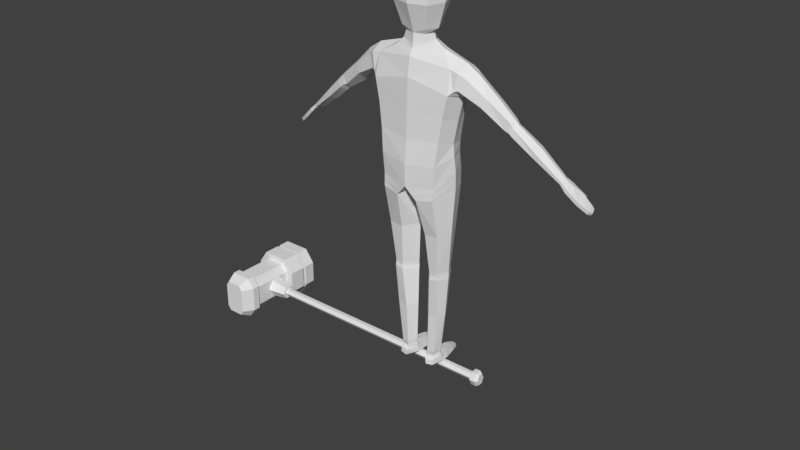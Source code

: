 # Source: PlayerAttack1Hammer.blend  (saved by Blender 2.78.0; exported with 4.5.12 LTS)
import bpy
from mathutils import Matrix  # noqa: F401  (used for matrix-valued properties, if any)

bpy.ops.wm.read_factory_settings(use_empty=True)
scene = bpy.context.scene
scene.name = 'Scene'

# ---- collections
col_collection_1 = bpy.data.collections.new('Collection 1'); scene.collection.children.link(col_collection_1)

# ---- materials (node trees are filled in below, after node groups)
mat_material = bpy.data.materials.new('Material')
mat_material.alpha_threshold = 0.0
mat_material.use_transparent_shadow = False
mat_material.roughness = 0.5
mat_material.line_color = (0.0, 0.0, 0.0, 1.0)
mat_material_001 = bpy.data.materials.new('Material.001')
mat_material_001.alpha_threshold = 0.0
mat_material_001.use_transparent_shadow = False
mat_material_001.roughness = 0.5
mat_material_001.line_color = (0.0, 0.0, 0.0, 1.0)

# ---- material node trees

# ---- world
world_world = bpy.data.worlds.new('World'); scene.world = world_world
world_world.color = (0.05088, 0.05088, 0.05088)
world_world.use_sun_shadow = False
world_world.sun_shadow_jitter_overblur = 0.0
world_world.cycles.sampling_method = 'MANUAL'

# ---- meshes
me_cube = bpy.data.meshes.new('Cube')
me_cube.from_pydata([(0.07478, 0.08007, 1.629), (0.08339, -0.08027, 1.629), (0.0714, 0.08007, 1.738), (0.08254, -0.08027, 1.738), (0.0, 0.1014, 1.629), (0.0, -0.1016, 1.629), (0.0, 0.1014, 1.738), (0.0, -0.1016, 1.738), (0.05666, 0.04979, 1.797), (0.05517, -0.05839, 1.806), (0.0, 0.06744, 1.805), (0.0, -0.06962, 1.815), (0.04394, 0.06582, 1.525), (0.06033, -0.05498, 1.528), (0.0, 0.07853, 1.525), (0.0, -0.06651, 1.525), (0.1059, -0.0001039, 1.629), (0.1061, -0.000104, 1.738), (0.07341, -0.004116, 1.806), (0.0, -0.000104, 1.828), (0.07509, -0.0001039, 1.525), (0.06316, -0.0008978, 1.481), (0.05145, -0.001138, 1.51), (0.0493, -0.04318, 1.506), (0.03833, 0.02794, 1.51), (0.0, 0.03567, 1.51), (0.0, -0.06052, 1.507), (0.06164, -0.04247, 1.474), (0.04234, 0.03215, 1.474), (0.0, 0.0411, 1.474), (0.0, -0.06242, 1.469), (0.2149, 0.002166, 1.416), (0.1023, 0.002815, 1.449), (0.08855, -0.04838, 1.446), (0.08613, 0.0435, 1.442), (0.0, 0.06262, 1.444), (0.0, -0.06738, 1.446), (0.2011, 0.00459, 1.275), (0.1755, -0.05373, 1.395), (0.2094, 0.05071, 1.394), (0.0, 0.07258, 1.426), (0.0, -0.0823, 1.417), (0.1796, -0.07596, 1.295), (0.178, 0.07365, 1.307), (0.0, 0.09588, 1.309), (0.0, -0.09568, 1.338), (0.1688, 0.005095, 0.9544), (0.1635, -0.006668, 1.073), (0.1441, -0.08195, 1.093), (0.1389, 0.07105, 1.06), (0.0, 0.08277, 1.043), (0.0, -0.1007, 1.085), (0.2757, 0.005865, 1.376), (0.1268, -0.08559, 0.8961), (0.1332, 0.08838, 0.9378), (0.0, 0.07758, 0.8884), (0.0, -0.1098, 0.878), (0.0, 0.009247, 0.8599), (0.2349, -0.04481, 1.373), (0.2595, 0.04376, 1.365), (0.2315, 0.04996, 1.309), (0.2233, 0.008518, 1.284), (0.213, -0.05512, 1.318), (0.4315, 0.02129, 1.232), (0.4243, -0.003028, 1.225), (0.4194, 0.05107, 1.227), (0.3973, 0.05423, 1.2), (0.3914, 0.0158, 1.177), (0.4012, -0.006931, 1.192), (0.3639, 0.01912, 1.293), (0.3497, 0.05844, 1.28), (0.3293, -0.0248, 1.302), (0.306, -0.03416, 1.269), (0.3063, 0.01062, 1.23), (0.3265, 0.06481, 1.248), (0.4473, 0.02257, 1.216), (0.4354, -0.001857, 1.207), (0.438, 0.04583, 1.21), (0.4141, 0.04843, 1.187), (0.4072, 0.01789, 1.168), (0.4191, -0.006591, 1.186), (0.463, 0.0264, 1.204), (0.4569, 0.0005229, 1.191), (0.4505, 0.05338, 1.198), (0.4267, 0.05607, 1.174), (0.4216, 0.02053, 1.155), (0.44, -0.004323, 1.169), (0.5436, 0.04884, 1.132), (0.5353, 0.01562, 1.12), (0.5227, 0.07897, 1.133), (0.5039, 0.07757, 1.108), (0.5091, 0.04776, 1.087), (0.5248, 0.01612, 1.1), (0.6394, 0.06607, 1.036), (0.6345, 0.04023, 1.03), (0.6298, 0.0853, 1.035), (0.6174, 0.08571, 1.023), (0.6161, 0.06453, 1.014), (0.6279, 0.04, 1.021), (0.1964, -0.06314, 1.312), (0.2117, -0.05483, 1.386), (0.234, 0.04719, 1.383), (0.2023, 0.06179, 1.313), (0.2453, 0.004015, 1.396), (0.2122, 0.006554, 1.28), (0.1647, 0.01236, 0.8679), (0.124, -0.08951, 0.8399), (0.1296, 0.09511, 0.8598), (0.02336, 0.063, 0.8357), (0.04788, -0.09991, 0.8239), (0.003721, 0.01236, 0.8485), (0.1254, -0.08755, 0.868), (0.1667, 0.008729, 0.9111), (0.1314, 0.09175, 0.8988), (0.01469, 0.06975, 0.8644), (0.02394, -0.1049, 0.851), (0.002552, 0.01082, 0.8563), (0.1528, 0.008702, 0.6725), (0.1239, -0.05145, 0.6631), (0.1214, 0.07792, 0.6665), (0.04813, 0.0708, 0.6758), (0.06189, -0.05351, 0.6548), (0.01129, 0.009299, 0.6638), (0.1313, 0.02267, 0.4707), (0.1101, -0.03234, 0.4776), (0.1074, 0.06872, 0.4682), (0.06774, 0.06538, 0.4754), (0.07298, -0.03446, 0.4717), (0.02696, 0.02267, 0.4644), (0.1317, 0.024, 0.4563), (0.1104, -0.03133, 0.4633), (0.1076, 0.07044, 0.4537), (0.06762, 0.06707, 0.461), (0.07291, -0.03346, 0.4573), (0.02666, 0.024, 0.45), (0.1322, 0.02145, 0.4387), (0.1107, -0.03423, 0.4457), (0.1079, 0.0683, 0.4361), (0.06752, 0.06491, 0.4434), (0.07286, -0.03639, 0.4397), (0.02636, 0.02145, 0.4323), (0.1204, 0.01913, 0.2575), (0.1069, -0.01755, 0.2622), (0.09866, 0.05795, 0.2529), (0.05926, 0.05494, 0.26), (0.06065, -0.02218, 0.2537), (0.02632, 0.01741, 0.2559), (0.09619, 0.02446, 0.07028), (0.08525, -0.01486, 0.06751), (0.07786, 0.04964, 0.07347), (0.0546, 0.04716, 0.07335), (0.05416, -0.01888, 0.06423), (0.03561, 0.02446, 0.06674), (0.6651, 0.07788, 1.012), (0.6645, 0.03967, 1.004), (0.6488, 0.106, 1.011), (0.6342, 0.1065, 0.9967), (0.6444, 0.07723, 0.9947), (0.6546, 0.03919, 0.9917), (0.692, 0.1062, 0.9813), (0.7107, 0.0529, 0.9606), (0.6633, 0.1193, 0.9897), (0.6487, 0.1198, 0.975), (0.6742, 0.1091, 0.9656), (0.7008, 0.05241, 0.9483), (0.7352, 0.1133, 0.9362), (0.7492, 0.06875, 0.9304), (0.7212, 0.1136, 0.9257), (0.7396, 0.06829, 0.9184), (0.7442, 0.1118, 0.925), (0.7538, 0.08293, 0.9204), (0.7338, 0.112, 0.9173), (0.7467, 0.08258, 0.9115), (0.6902, 0.1322, 0.9635), (0.6837, 0.1329, 0.9577), (0.7015, 0.1274, 0.9603), (0.6917, 0.1274, 0.9523), (0.8185, 0.2633, 0.7697), (0.09323, 0.02537, 0.05561), (0.08251, -0.01266, 0.05485), (0.0791, 0.04891, 0.06135), (0.05155, 0.04659, 0.06124), (0.05349, -0.01642, 0.05179), (0.03666, 0.02537, 0.0523), (0.09363, 0.02638, 0.04544), (0.08252, -0.0123, 0.04462), (0.0822, 0.0508, 0.05142), (0.04711, 0.0484, 0.0513), (0.05242, -0.0162, 0.04145), (0.03498, 0.02638, 0.04201), (0.09645, 0.03023, 0.03148), (0.08656, -0.02207, 0.02849), (0.08267, 0.06995, 0.04561), (0.0446, 0.06679, 0.0455), (0.05175, -0.02839, 0.02483), (0.03388, 0.0298, 0.02668), (0.09719, 0.03178, 0.004373), (0.08884, -0.0243, 0.006227), (0.09483, 0.0761, 0.000829), (0.03234, 0.07182, 0.000685), (0.05651, -0.03016, 0.002824), (0.03216, 0.03137, -0.0005031), (0.08019, 0.1302, 0.03331), (0.04592, 0.1263, 0.03318), (0.08077, 0.1388, 0.000829), (0.03272, 0.1345, 0.000685), (0.06965, 0.1664, 0.0203), (0.05035, 0.1642, 0.02022), (0.0735, 0.1696, 0.003011), (0.04643, 0.1672, 0.00293), (0.1348, 0.07657, 1.002), (0.0, 0.08188, 0.9648), (0.1662, -0.004592, 1.017), (0.0, -0.1115, 0.9744), (0.1328, -0.08941, 0.9888), (0.1548, 0.07321, 1.183), (0.0, 0.09019, 1.176), (0.1787, -0.0001747, 1.174), (0.0, -0.09731, 1.211), (0.1582, -0.07809, 1.194), (0.6996, 0.1075, 0.9733), (0.6825, 0.1098, 0.9586), (0.7175, 0.05569, 0.9553), (0.7076, 0.05521, 0.9431), (0.6879, 0.1019, 0.986), (0.6611, 0.1173, 0.993), (0.7037, 0.0509, 0.9672), (0.6938, 0.05042, 0.9549), (0.6697, 0.1042, 0.97), (0.6465, 0.1177, 0.9783), (0.6714, 0.1232, 0.9818), (0.6593, 0.1238, 0.9698), (0.6795, 0.1146, 0.9615), (0.6949, 0.1126, 0.9749), (0.7167, 0.1103, 0.9555), (0.7327, 0.06197, 0.9433), (0.723, 0.06149, 0.9312), (0.7011, 0.1116, 0.9428), (0.7237, 0.1114, 0.9483), (0.7389, 0.06451, 0.9385), (0.7292, 0.06404, 0.9264), (0.7086, 0.1124, 0.9364), (0.6341, 0.06511, 1.041), (0.6239, 0.08495, 1.041), (0.629, 0.03886, 1.035), (0.6221, 0.03867, 1.025), (0.6101, 0.0636, 1.018), (0.6111, 0.08526, 1.028), (0.635, 0.09096, 1.029), (0.622, 0.09139, 1.016), (0.6238, 0.068, 1.009), (0.6465, 0.06929, 1.029), (0.6427, 0.04008, 1.023), (0.6352, 0.03977, 1.013)], [], [(16, 17, 3, 1), (2, 0, 4, 6), (1, 3, 7, 5), (7, 3, 9, 11), (16, 1, 13, 20), (18, 19, 11, 9), (17, 2, 8, 18), (2, 6, 10, 8), (13, 15, 26, 23), (1, 5, 15, 13), (4, 0, 12, 14), (14, 12, 24, 25), (3, 17, 18, 9), (8, 10, 19, 18), (0, 16, 20, 12), (0, 2, 17, 16), (24, 22, 21, 28), (25, 24, 28, 29), (12, 20, 22, 24), (20, 13, 23, 22), (28, 21, 32, 34), (29, 28, 34, 35), (23, 26, 30, 27), (22, 23, 27, 21), (35, 34, 39, 40), (32, 33, 38, 31), (27, 30, 36, 33), (21, 27, 33, 32), (102, 101, 59, 60), (38, 41, 45, 42), (34, 32, 31, 39), (33, 36, 41, 38), (215, 217, 47, 49), (216, 215, 49, 50), (40, 39, 43, 44), (100, 99, 62, 58), (210, 212, 46, 54), (211, 210, 54, 55), (219, 218, 51, 48), (217, 219, 48, 47), (116, 114, 108, 110), (115, 116, 110, 109), (214, 213, 56, 53), (212, 214, 53, 46), (69, 71, 64, 63), (70, 69, 63, 65), (101, 103, 52, 59), (104, 102, 60, 61), (103, 100, 58, 52), (99, 104, 61, 62), (65, 63, 75, 77), (67, 66, 78, 79), (71, 72, 68, 64), (72, 73, 67, 68), (74, 70, 65, 66), (73, 74, 66, 67), (61, 60, 74, 73), (60, 59, 70, 74), (62, 61, 73, 72), (58, 62, 72, 71), (59, 52, 69, 70), (52, 58, 71, 69), (77, 75, 81, 83), (79, 78, 84, 85), (63, 64, 76, 75), (64, 68, 80, 76), (68, 67, 79, 80), (66, 65, 77, 78), (84, 83, 89, 90), (86, 85, 91, 92), (75, 76, 82, 81), (76, 80, 86, 82), (80, 79, 85, 86), (78, 77, 83, 84), (242, 244, 94, 93), (243, 242, 93, 95), (85, 84, 90, 91), (83, 81, 87, 89), (81, 82, 88, 87), (82, 86, 92, 88), (250, 249, 156, 157), (249, 248, 155, 156), (244, 245, 98, 94), (245, 246, 97, 98), (247, 243, 95, 96), (246, 247, 96, 97), (42, 37, 104, 99), (31, 38, 100, 103), (37, 43, 102, 104), (39, 31, 103, 101), (38, 42, 99, 100), (43, 39, 101, 102), (110, 108, 120, 122), (109, 110, 122, 121), (114, 113, 107, 108), (113, 112, 105, 107), (111, 115, 109, 106), (112, 111, 106, 105), (105, 117, 119, 107), (46, 53, 111, 112), (107, 119, 120, 108), (53, 56, 115, 111), (55, 54, 113, 114), (109, 121, 118, 106), (118, 121, 127, 124), (119, 117, 123, 125), (57, 55, 114, 116), (54, 46, 112, 113), (56, 57, 116, 115), (128, 126, 132, 134), (127, 128, 134, 133), (117, 118, 124, 123), (121, 122, 128, 127), (122, 120, 126, 128), (120, 119, 125, 126), (130, 133, 139, 136), (131, 129, 135, 137), (126, 125, 131, 132), (125, 123, 129, 131), (124, 127, 133, 130), (123, 124, 130, 129), (140, 138, 144, 146), (139, 140, 146, 145), (129, 130, 136, 135), (133, 134, 140, 139), (134, 132, 138, 140), (132, 131, 137, 138), (142, 145, 151, 148), (143, 141, 147, 149), (138, 137, 143, 144), (137, 135, 141, 143), (136, 139, 145, 142), (135, 136, 142, 141), (147, 148, 179, 178), (148, 151, 182, 179), (141, 142, 148, 147), (145, 146, 152, 151), (146, 144, 150, 152), (144, 143, 149, 150), (224, 226, 160, 159), (225, 224, 159, 161), (248, 251, 153, 155), (251, 252, 154, 153), (252, 253, 158, 154), (253, 250, 157, 158), (241, 238, 165, 167), (231, 230, 173, 174), (226, 227, 164, 160), (227, 228, 163, 164), (229, 225, 161, 162), (228, 229, 162, 163), (165, 166, 170, 169), (238, 239, 166, 165), (239, 240, 168, 166), (240, 241, 167, 168), (169, 170, 172, 171), (167, 165, 169, 171), (168, 167, 171, 172), (166, 168, 172, 170), (173, 175, 176, 174), (233, 232, 176, 175), (232, 231, 174, 176), (230, 233, 175, 173), (179, 182, 188, 185), (180, 178, 184, 186), (151, 152, 183, 182), (152, 150, 181, 183), (150, 149, 180, 181), (149, 147, 178, 180), (189, 187, 193, 195), (188, 189, 195, 194), (178, 179, 185, 184), (182, 183, 189, 188), (183, 181, 187, 189), (181, 180, 186, 187), (191, 194, 200, 197), (192, 190, 196, 198), (187, 186, 192, 193), (186, 184, 190, 192), (185, 188, 194, 191), (184, 185, 191, 190), (196, 197, 200, 201), (198, 196, 201, 199), (190, 191, 197, 196), (194, 195, 201, 200), (195, 193, 199, 201), (198, 199, 205, 204), (202, 204, 208, 206), (193, 192, 202, 203), (199, 193, 203, 205), (192, 198, 204, 202), (207, 206, 208, 209), (203, 202, 206, 207), (205, 203, 207, 209), (204, 205, 209, 208), (106, 118, 117, 105), (47, 48, 214, 212), (48, 51, 213, 214), (50, 49, 210, 211), (49, 47, 212, 210), (37, 42, 219, 217), (42, 45, 218, 219), (44, 43, 215, 216), (43, 37, 217, 215), (164, 163, 221, 223), (160, 164, 223, 222), (159, 160, 222, 220), (163, 159, 220, 221), (157, 156, 229, 228), (156, 155, 225, 229), (158, 157, 228, 227), (154, 158, 227, 226), (155, 153, 224, 225), (153, 154, 226, 224), (161, 159, 233, 230), (163, 162, 231, 232), (159, 163, 232, 233), (162, 161, 230, 231), (223, 221, 237, 236), (222, 223, 236, 235), (220, 222, 235, 234), (221, 220, 234, 237), (236, 237, 241, 240), (235, 236, 240, 239), (234, 235, 239, 238), (237, 234, 238, 241), (91, 90, 247, 246), (90, 89, 243, 247), (92, 91, 246, 245), (88, 92, 245, 244), (89, 87, 242, 243), (98, 97, 250, 253), (94, 98, 253, 252), (93, 94, 252, 251), (95, 93, 251, 248), (96, 95, 248, 249), (97, 96, 249, 250), (87, 88, 244, 242)])
me_cube.materials.append(mat_material)
me_cube.use_remesh_preserve_volume = False
me_cube.use_remesh_preserve_attributes = False
me_cube.use_mirror_vertex_groups = False
me_cube.update()
me_cube_002 = bpy.data.meshes.new('Cube.002')
me_cube_002.from_pydata([(0.0163, 0.009453, -0.2568), (0.0163, -0.009453, -0.2568), (0.0163, 0.009453, 0.8775), (0.0163, -0.009453, 0.8775), (0.0, 0.01957, -0.2568), (0.0, -0.01957, -0.2568), (0.0, 0.01957, 0.8775), (0.0, -0.01957, 0.8775), (0.02902, 0.01782, 0.8775), (0.02902, -0.01782, 0.8775), (0.0, 0.0369, 0.8775), (0.0, -0.0369, 0.8775), (0.04213, 0.0241, 0.9643), (0.04213, -0.0241, 0.9643), (0.0, 0.04988, 0.9643), (0.0, -0.04988, 0.9643), (0.04941, 0.1294, 0.9643), (0.04941, -0.0724, 0.9643), (0.0, 0.1294, 0.9643), (0.0, -0.0724, 0.9643), (0.04941, 0.1294, 1.111), (0.04941, -0.0724, 1.111), (0.0, 0.1294, 1.111), (0.0, -0.0724, 1.111), (0.08723, 0.1294, 0.9913), (0.08723, -0.0724, 0.9913), (0.08723, 0.1294, 1.084), (0.08723, -0.0724, 1.084), (0.05202, -0.0724, 0.9266), (0.0, -0.0724, 0.9266), (0.05202, -0.0724, 1.148), (0.0, -0.0724, 1.148), (0.1154, -0.0724, 0.9719), (0.1154, -0.0724, 1.103), (0.05202, -0.1523, 0.9266), (0.0, -0.1523, 0.9266), (0.05202, -0.1523, 1.148), (0.0, -0.1523, 1.148), (0.1154, -0.1523, 0.9719), (0.1154, -0.1523, 1.103), (0.06034, 0.1294, 0.9557), (0.0, 0.1294, 0.9557), (0.0, 0.1294, 1.119), (0.06034, 0.1294, 1.119), (0.104, 0.1294, 0.9869), (0.104, 0.1294, 1.088), (0.05772, 0.214, 0.986), (0.0, 0.214, 0.986), (0.0, 0.214, 1.089), (0.05772, 0.214, 1.089), (0.08082, 0.214, 1.002), (0.08082, 0.214, 1.073), (0.06034, 0.163, 0.9557), (0.104, 0.163, 0.9869), (0.104, 0.163, 1.088), (0.06034, 0.163, 1.119), (0.0, 0.163, 1.119), (0.0, 0.163, 0.9557), (0.03256, 0.01556, -0.2568), (0.03256, -0.01556, -0.2568), (0.0, 0.03222, -0.2568), (0.0, -0.03222, -0.2568), (0.03256, 0.01556, -0.2804), (0.03256, -0.01556, -0.2804), (0.0, 0.03222, -0.2804), (0.0, -0.03222, -0.2804), (0.02417, 0.0105, -0.2943), (0.02417, -0.0105, -0.2943), (0.0, 0.02174, -0.2943), (0.0, -0.02174, -0.2943), (0.04191, -0.1523, 0.956), (0.0, -0.1523, 0.956), (0.04191, -0.1523, 1.119), (0.0, -0.1523, 1.119), (0.08851, -0.1523, 0.9893), (0.08851, -0.1523, 1.086), (0.04191, -0.1707, 0.956), (0.0, -0.1707, 0.956), (0.04191, -0.1707, 1.119), (0.0, -0.1707, 1.119), (0.08851, -0.1707, 0.9893), (0.08851, -0.1707, 1.086), (0.05202, -0.1707, 0.9266), (0.0, -0.1707, 0.9266), (0.05202, -0.1707, 1.148), (0.0, -0.1707, 1.148), (0.1154, -0.1707, 0.9719), (0.1154, -0.1707, 1.103), (0.05202, -0.2243, 0.9266), (0.0, -0.2243, 0.9266), (0.05202, -0.2243, 1.148), (0.0, -0.2243, 1.148), (0.1154, -0.2243, 0.9719), (0.1154, -0.2243, 1.103)], [], [(0, 2, 3, 1), (2, 0, 4, 6), (1, 3, 7, 5), (2, 6, 10, 8), (4, 0, 58, 60), (8, 10, 14, 12), (7, 3, 9, 11), (3, 2, 8, 9), (15, 13, 17, 19), (11, 9, 13, 15), (9, 8, 12, 13), (17, 25, 32, 28), (13, 12, 16, 17), (12, 14, 18, 16), (20, 22, 23, 21), (20, 26, 45, 43), (26, 24, 44, 45), (25, 24, 26, 27), (17, 16, 24, 25), (19, 17, 28, 29), (20, 21, 27, 26), (32, 33, 39, 38), (33, 30, 36, 39), (21, 23, 31, 30), (25, 27, 33, 32), (27, 21, 30, 33), (38, 39, 75, 74), (39, 36, 72, 75), (29, 28, 34, 35), (28, 32, 38, 34), (30, 31, 37, 36), (54, 53, 50, 51), (53, 52, 46, 50), (16, 18, 41, 40), (24, 16, 40, 44), (22, 20, 43, 42), (46, 49, 51, 50), (46, 47, 48, 49), (56, 55, 49, 48), (52, 57, 47, 46), (55, 54, 51, 49), (43, 45, 54, 55), (40, 41, 57, 52), (42, 43, 55, 56), (44, 40, 52, 53), (45, 44, 53, 54), (59, 61, 65, 63), (0, 1, 59, 58), (1, 5, 61, 59), (63, 65, 69, 67), (58, 59, 63, 62), (60, 58, 62, 64), (66, 67, 69, 68), (62, 63, 67, 66), (64, 62, 66, 68), (72, 73, 79, 78), (70, 74, 80, 76), (34, 38, 74, 70), (35, 34, 70, 71), (36, 37, 73, 72), (75, 72, 78, 81), (74, 75, 81, 80), (71, 70, 76, 77), (79, 85, 84, 78), (78, 84, 87, 81), (81, 87, 86, 80), (76, 80, 86, 82), (77, 76, 82, 83), (82, 86, 92, 88), (84, 85, 91, 90), (87, 84, 90, 93), (86, 87, 93, 92), (83, 82, 88, 89), (93, 90, 88, 92), (89, 88, 90, 91)])
me_cube_002.materials.append(mat_material_001)
me_cube_002.use_remesh_preserve_volume = False
me_cube_002.use_remesh_preserve_attributes = False
me_cube_002.use_mirror_vertex_groups = False
me_cube_002.update()
arm_armature = bpy.data.armatures.new('Armature')  # bones are not reproduced

# ---- objects
ob_playerskeleton = bpy.data.objects.new('PlayerSkeleton', arm_armature)
ob_player = bpy.data.objects.new('Player', me_cube)
ob_cube = bpy.data.objects.new('Cube', me_cube_002)

# ---- transforms, parenting, visibility, modifiers, constraints
ob_playerskeleton.location = (0.0, 72.22, 0.0)
ob_playerskeleton.show_in_front = True
ob_playerskeleton.lineart.crease_threshold = 0.0
ob_player.parent = ob_playerskeleton
ob_player.location = (0.0, 0.0, 0.0)
ob_player.lock_rotations_4d = False
ob_player.empty_display_type = 'ARROWS'
ob_player.lineart.crease_threshold = 0.0
_vg = ob_player.vertex_groups.new(name='root')
_vg = ob_player.vertex_groups.new(name='leg1.r')
for _i, _w in zip([46, 47, 48, 49, 50, 51, 53, 54, 55, 56, 57, 105, 106, 107, 108, 109, 110, 111, 112, 113, 114, 115, 116, 117, 118, 119, 120, 121, 122, 123, 124, 125, 126, 127, 128, 129, 130, 131, 132, 133, 134, 135, 136, 137, 138, 139, 140, 210, 211, 212, 213, 214, 215, 217, 219], [0.7001, 0.1306, 0.08861, 0.1339, 0.05598, 0.05131, 0.8216, 0.7305, 0.4208, 0.504, 0.9364, 0.9554, 0.9469, 0.938, 0.9139, 0.9096, 0.9543, 0.8992, 0.8674, 0.8572, 0.7178, 0.7491, 0.9435, 0.9934, 0.9944, 0.9887, 0.9915, 0.9958, 0.9937, 0.8173, 0.9147, 0.7903, 0.8372, 0.9395, 0.8215, 0.4738, 0.673, 0.4868, 0.6063, 0.6931, 0.4333, 0.1694, 0.1813, 0.2018, 0.2354, 0.1334, 0.1253, 0.3164, 0.1649, 0.2907, 0.1808, 0.2884, 0.009002, 0.02348, 0.004374]): _vg.add([_i], _w, 'REPLACE')
_vg = ob_player.vertex_groups.new(name='leg2.r')
for _i, _w in zip([123, 124, 125, 126, 127, 128, 129, 130, 131, 132, 133, 134, 135, 136, 137, 138, 139, 140, 141, 142, 143, 144, 145, 146, 147, 148, 149, 150, 151, 152, 178, 179, 180, 181, 182, 183, 184, 185, 186, 187, 188, 189, 190, 191, 192, 193, 194, 195, 196, 197, 200, 201], [0.1826, 0.0852, 0.2096, 0.1626, 0.06044, 0.1784, 0.5261, 0.3269, 0.5132, 0.3935, 0.3068, 0.5666, 0.8306, 0.8186, 0.7981, 0.7646, 0.8665, 0.8747, 0.9961, 0.9958, 0.9965, 0.9957, 0.9986, 0.9976, 0.9797, 0.9705, 0.9629, 0.9694, 0.9679, 0.9679, 0.8543, 0.8666, 0.7074, 0.7364, 0.8677, 0.8131, 0.6931, 0.7347, 0.3206, 0.3642, 0.7539, 0.6453, 0.2399, 0.386, 0.02648, 0.05513, 0.4921, 0.2227, 0.06902, 0.2307, 0.2588, 0.05884]): _vg.add([_i], _w, 'REPLACE')
_vg = ob_player.vertex_groups.new(name='foot.r')
for _i, _w in zip([149, 150, 152, 178, 179, 180, 181, 182, 183, 184, 185, 186, 187, 188, 189, 190, 191, 192, 193, 194, 195, 196, 197, 198, 199, 200, 201, 202, 203, 204, 205, 206, 207, 208, 209], [0.02247, 0.007807, 0.00383, 0.1384, 0.09806, 0.289, 0.2511, 0.08906, 0.1521, 0.2934, 0.1925, 0.6736, 0.6056, 0.1616, 0.2786, 1.0, 1.0, 1.0, 1.0, 1.0, 1.0, 1.0, 1.0, 1.0, 1.0, 1.0, 1.0, 1.0, 1.0, 1.0, 1.0, 1.0, 1.0, 1.0, 1.0]): _vg.add([_i], _w, 'REPLACE')
_vg = ob_player.vertex_groups.new(name='torso1')
for _i, _w in zip([37, 42, 45, 46, 47, 48, 49, 50, 51, 53, 54, 55, 56, 57, 105, 106, 107, 108, 109, 110, 111, 112, 113, 114, 115, 116, 210, 211, 212, 213, 214, 215, 216, 217, 218, 219], [0.02156, 0.02427, 0.01032, 0.256, 0.6381, 0.6487, 0.6561, 0.8077, 0.7608, 0.1618, 0.2385, 0.5638, 0.4804, 0.06126, 0.02818, 0.04822, 0.05615, 0.0829, 0.08671, 0.03799, 0.09238, 0.1145, 0.1281, 0.274, 0.2423, 0.05443, 0.5904, 0.7938, 0.5975, 0.7666, 0.6338, 0.1582, 0.1158, 0.203, 0.1499, 0.1907]): _vg.add([_i], _w, 'REPLACE')
_vg = ob_player.vertex_groups.new(name='torso2')
for _i, _w in zip([15, 21, 23, 25, 26, 27, 28, 29, 30, 32, 33, 34, 35, 36, 37, 40, 41, 42, 43, 44, 45, 46, 47, 48, 49, 50, 51, 61, 62, 99, 102, 104, 210, 211, 212, 213, 214, 215, 216, 217, 218, 219], [0.03633, 0.02261, 0.02672, 0.008413, 0.08059, 0.07899, 0.06666, 0.1471, 0.2301, 0.01938, 0.09738, 0.1092, 0.4602, 0.3815, 0.1074, 0.6482, 0.6362, 0.1446, 0.1183, 0.8529, 0.7898, 0.01419, 0.1632, 0.1841, 0.1615, 0.1268, 0.1658, 0.00934, 0.01875, 0.07523, 0.06122, 0.06515, 0.07247, 0.02518, 0.08058, 0.04128, 0.0563, 0.5961, 0.8363, 0.5182, 0.7693, 0.5227]): _vg.add([_i], _w, 'REPLACE')
_vg = ob_player.vertex_groups.new(name='neck')
for _i, _w in zip([12, 13, 14, 15, 20, 21, 22, 23, 24, 25, 26, 27, 28, 29, 30, 32, 33, 34, 35, 36, 40, 41], [0.03248, 0.05327, 0.04385, 0.06057, 0.05147, 0.4381, 0.1281, 0.1236, 0.1207, 0.1194, 0.1034, 0.3455, 0.5131, 0.5532, 0.2442, 0.05355, 0.08505, 0.07103, 0.1031, 0.1141, 0.0625, 0.05549]): _vg.add([_i], _w, 'REPLACE')
_vg = ob_player.vertex_groups.new(name='head')
for _i, _w in zip([0, 1, 2, 3, 4, 5, 6, 7, 8, 9, 10, 11, 12, 13, 14, 15, 16, 17, 18, 19, 20, 21, 22, 23, 24, 25, 26, 27, 28, 29, 30, 32, 33, 34, 35, 36, 41], [0.988, 0.9773, 0.9973, 0.9943, 0.9861, 0.9646, 0.9966, 0.9908, 0.999, 0.9979, 0.9989, 0.9976, 0.9343, 0.8818, 0.9278, 0.8366, 0.9841, 0.9965, 0.9988, 0.9993, 0.9075, 0.2675, 0.7813, 0.728, 0.8063, 0.8189, 0.7118, 0.252, 0.1948, 0.1727, 0.2689, 0.01513, 0.06296, 0.008467, 0.01713, 0.1183, 0.05424]): _vg.add([_i], _w, 'REPLACE')
_vg = ob_player.vertex_groups.new(name='shoulder.r')
for _i, _w in zip([13, 15, 20, 21, 22, 23, 24, 26, 27, 28, 29, 30, 31, 32, 33, 34, 35, 36, 37, 38, 39, 40, 41, 42, 43, 44, 45, 47, 48, 49, 52, 58, 59, 60, 61, 62, 71, 72, 99, 100, 101, 102, 103, 104, 215, 216, 217, 218, 219], [0.02813, 0.0351, 0.007481, 0.2447, 0.0684, 0.09618, 0.04753, 0.07205, 0.2975, 0.2008, 0.07792, 0.1639, 0.9013, 0.8627, 0.7341, 0.7438, 0.2489, 0.2312, 0.5597, 0.9405, 0.9281, 0.1714, 0.1818, 0.7487, 0.7426, 0.08611, 0.1217, 0.05161, 0.06436, 0.02711, 0.1671, 0.8226, 0.182, 0.1586, 0.2555, 0.7709, 0.001114, 0.04693, 0.7915, 0.908, 0.7151, 0.6217, 0.5532, 0.4573, 0.1757, 0.005104, 0.1733, 0.05391, 0.2207]): _vg.add([_i], _w, 'REPLACE')
_vg = ob_player.vertex_groups.new(name='arm1.r')
for _i, _w in zip([31, 37, 39, 42, 43, 52, 58, 59, 60, 61, 62, 63, 64, 65, 66, 67, 68, 69, 70, 71, 72, 73, 74, 75, 76, 77, 78, 79, 80, 81, 82, 83, 84, 85, 86, 99, 100, 101, 102, 103, 104, 215, 217, 219], [0.09053, 0.2895, 0.07062, 0.05934, 0.1157, 0.8312, 0.1659, 0.8157, 0.823, 0.703, 0.1826, 0.9632, 0.9756, 0.9591, 0.9577, 0.9488, 0.9653, 0.9924, 0.9902, 0.9734, 0.9482, 0.9946, 0.9906, 0.7687, 0.8349, 0.746, 0.7688, 0.722, 0.8184, 0.1016, 0.08966, 0.1334, 0.154, 0.1349, 0.09705, 0.1074, 0.07309, 0.2832, 0.3037, 0.4443, 0.4514, 0.02657, 0.06733, 0.02177]): _vg.add([_i], _w, 'REPLACE')
_vg = ob_player.vertex_groups.new(name='arm2.r')
for _i, _w in zip([63, 65, 66, 67, 68, 75, 76, 77, 78, 79, 80, 81, 82, 83, 84, 85, 86, 87, 88, 89, 90, 91, 92, 93, 94, 95, 96, 97, 98, 154, 158, 242, 243, 244, 245, 246, 247, 248, 249, 250, 251, 252, 253], [0.02314, 0.03079, 0.0339, 0.05209, 0.01682, 0.2312, 0.1649, 0.2539, 0.2312, 0.2782, 0.1813, 0.8984, 0.9103, 0.8666, 0.846, 0.8651, 0.9029, 0.9979, 0.997, 0.9945, 0.9944, 0.9977, 0.9973, 0.7379, 0.7352, 0.7501, 0.7553, 0.7709, 0.7128, 0.05398, 0.04298, 0.9583, 0.9648, 0.9325, 0.9264, 0.9713, 0.9696, 0.2591, 0.2468, 0.1485, 0.1957, 0.327, 0.3001]): _vg.add([_i], _w, 'REPLACE')
_vg = ob_player.vertex_groups.new(name='hand.r')
for _i, _w in zip([93, 94, 95, 96, 97, 98, 153, 154, 155, 156, 157, 158, 159, 224, 226, 242, 243, 244, 245, 248, 249, 250, 251, 252, 253], [0.2459, 0.2068, 0.2094, 0.1927, 0.2065, 0.2159, 0.8846, 0.2061, 0.0826, 0.04968, 0.01667, 0.1197, 0.01458, 0.07108, 0.01419, 0.02542, 0.008743, 0.05315, 0.05674, 0.6095, 0.5813, 0.7726, 0.7726, 0.52, 0.5124]): _vg.add([_i], _w, 'REPLACE')
_vg = ob_player.vertex_groups.new(name='finger1.r')
for _i, _w in zip([154, 158, 159, 160, 163, 164, 165, 166, 167, 168, 169, 170, 171, 172, 220, 221, 222, 223, 224, 226, 227, 228, 233, 234, 235, 236, 237, 238, 239, 240, 241], [0.07235, 0.08222, 0.1887, 0.7654, 0.1102, 0.7838, 0.09253, 0.05988, 0.1177, 0.06119, 0.03483, 0.003738, 0.05365, 0.03674, 0.5635, 0.4737, 0.7091, 0.7152, 0.1115, 0.7708, 0.7818, 0.03169, 0.05899, 0.6013, 0.2392, 0.2255, 0.6046, 0.2845, 0.1342, 0.1313, 0.3245]): _vg.add([_i], _w, 'REPLACE')
_vg = ob_player.vertex_groups.new(name='finger2.r')
for _i, _w in zip([160, 164, 165, 166, 167, 168, 169, 170, 171, 172, 177, 220, 221, 222, 223, 226, 227, 234, 235, 236, 237, 238, 239, 240, 241], [0.1353, 0.1313, 0.8943, 0.9371, 0.8628, 0.9343, 0.9516, 0.9709, 0.938, 0.9526, 1.0, 0.06393, 0.06571, 0.2393, 0.2344, 0.06345, 0.06232, 0.3138, 0.7499, 0.758, 0.2857, 0.6752, 0.8592, 0.859, 0.6187]): _vg.add([_i], _w, 'REPLACE')
_vg = ob_player.vertex_groups.new(name='thumb1.r')
for _i, _w in zip([95, 96, 153, 155, 156, 157, 159, 160, 161, 162, 163, 164, 174, 220, 221, 224, 225, 226, 227, 228, 229, 230, 231, 232, 233, 234, 237, 248, 249], [0.02342, 0.0375, 0.05505, 0.8887, 0.8354, 0.03783, 0.2723, 0.009513, 0.8219, 0.9076, 0.2864, 0.01225, 0.01174, 0.1273, 0.1514, 0.576, 0.9262, 0.05198, 0.05801, 0.7825, 0.9199, 0.1312, 0.6986, 0.07381, 0.06299, 0.007774, 0.02254, 0.1239, 0.1476]): _vg.add([_i], _w, 'REPLACE')
_vg = ob_player.vertex_groups.new(name='thumb2.r')
for _i, _w in zip([159, 161, 162, 163, 173, 174, 175, 176, 220, 221, 224, 225, 228, 229, 230, 231, 232, 233, 234, 237, 241], [0.4848, 0.1621, 0.06449, 0.5758, 0.9966, 0.9659, 0.991, 0.9907, 0.2279, 0.2993, 0.225, 0.05544, 0.1366, 0.03408, 0.862, 0.2779, 0.8966, 0.8613, 0.05161, 0.06974, 0.02136]): _vg.add([_i], _w, 'REPLACE')
_vg = ob_player.vertex_groups.new(name='shoulder.l')
for _i, _w in zip([26, 29, 30, 34, 35, 36, 40, 41], [0.01184, 0.04853, 0.08957, 0.02066, 0.1542, 0.1497, 0.09333, 0.06007]): _vg.add([_i], _w, 'REPLACE')
_vg = ob_player.vertex_groups.new(name='arm1.l')
_vg = ob_player.vertex_groups.new(name='arm2.l')
_vg = ob_player.vertex_groups.new(name='hand.l')
_vg = ob_player.vertex_groups.new(name='finger1.l')
_vg = ob_player.vertex_groups.new(name='finger2.l')
_vg = ob_player.vertex_groups.new(name='thumb1.l')
_vg = ob_player.vertex_groups.new(name='thumb2.l')
_vg = ob_player.vertex_groups.new(name='leg1.l')
_vg = ob_player.vertex_groups.new(name='leg2.l')
_vg = ob_player.vertex_groups.new(name='foot.l')
_vg = ob_player.vertex_groups.new(name='hand_ik_r')
_vg = ob_player.vertex_groups.new(name='elbow_pole.r')
_vg = ob_player.vertex_groups.new(name='foot_ik.l')
_vg = ob_player.vertex_groups.new(name='knee_pull.l')
_vg = ob_player.vertex_groups.new(name='foot_ik.r')
_vg = ob_player.vertex_groups.new(name='knee_pull.r')
_vg = ob_player.vertex_groups.new(name='hand_ik_l')
_vg = ob_player.vertex_groups.new(name='elbow_pole.l')
_m = ob_player.modifiers.new('Mirror', 'MIRROR')
_m.use_clip = True
_m = ob_player.modifiers.new('Armature', 'ARMATURE')
_m.object = ob_playerskeleton
ob_cube.location = (3.842e-08, 0.05432, -0.02113)
ob_cube.rotation_euler = (1.571, -4.712, -1.571)
ob_cube.lock_rotations_4d = False
ob_cube.empty_display_type = 'ARROWS'
ob_cube.lineart.crease_threshold = 0.0
_m = ob_cube.modifiers.new('Mirror', 'MIRROR')
_m.use_clip = True
_c = ob_cube.constraints.new('CHILD_OF'); _c.name = 'Child Of'
_c.target = ob_playerskeleton
_c.subtarget = 'hand.r'
_c.set_inverse_pending = False

# ---- collection membership
col_collection_1.objects.link(ob_playerskeleton)
col_collection_1.objects.link(ob_player)
col_collection_1.objects.link(ob_cube)

# ---- scene / render settings (as saved in the file)
scene.frame_start = 0; scene.frame_end = 50; scene.frame_set(10)
scene.render.engine = 'BLENDER_EEVEE_NEXT'
scene.render.resolution_percentage = 50
scene.render.dither_intensity = 0.0
scene.cycles.use_denoising = False
scene.cycles.samples = 128
scene.cycles.sampling_pattern = 'TABULATED_SOBOL'
scene.cycles.light_sampling_threshold = 0.0
scene.cycles.use_adaptive_sampling = False
scene.cycles.use_light_tree = False
scene.cycles.blur_glossy = 0.0
scene.cycles.sample_clamp_indirect = 0.0
scene.view_settings.view_transform = 'Standard'
bpy.context.view_layer.update()

# ---- added for rendering (the .blend has no active camera and no usable light): camera, sun
cam_auto = bpy.data.cameras.new('AutoCamera')
cam_auto.lens = 50.0
cam_auto.sensor_width = 36.0
cam_auto.clip_end = 1000.0
ob_auto_camera = bpy.data.objects.new('AutoCamera', cam_auto)
scene.collection.objects.link(ob_auto_camera)
ob_auto_camera.location = (2.58486, 68.9782, 2.78243)
ob_auto_camera.rotation_euler = (1.09748, -7.21219e-08, 0.694738)
scene.camera = ob_auto_camera
light_auto_sun = bpy.data.lights.new('AutoSun', 'SUN')
light_auto_sun.energy = 3.0
light_auto_sun.angle = 0.0523599
ob_auto_sun = bpy.data.objects.new('AutoSun', light_auto_sun)
scene.collection.objects.link(ob_auto_sun)
ob_auto_sun.rotation_euler = (0.872665, 0.174533, 0.523599)
bpy.context.view_layer.update()
